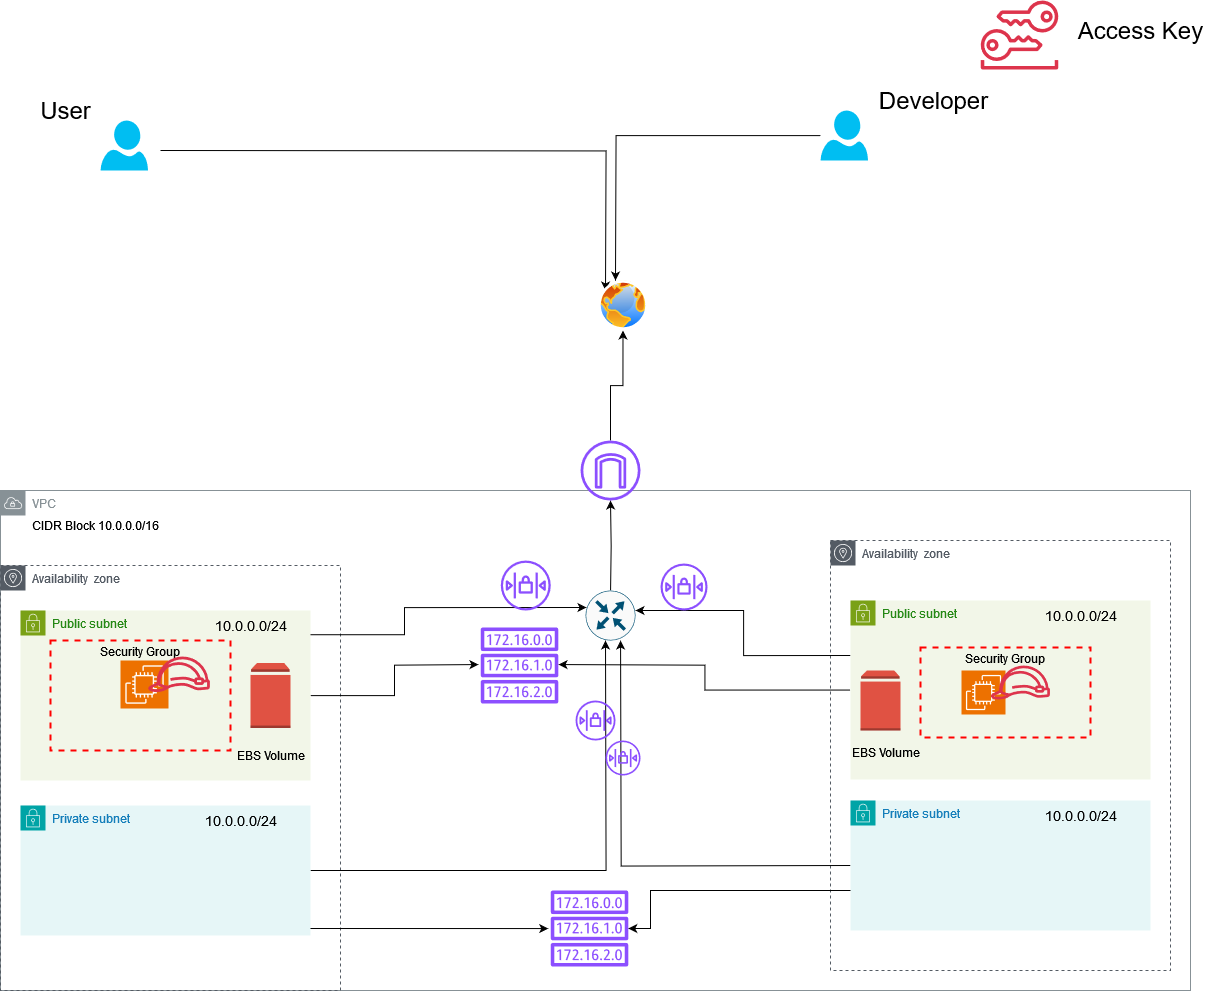

The diagram above was exported from draw.io. Its source (the exported page's mxGraphModel, read from the mxfile embedded in the PNG):
<mxGraphModel dx="3810" dy="1058" grid="1" gridSize="10" guides="1" tooltips="1" connect="1" arrows="1" fold="1" page="1" pageScale="1" pageWidth="850" pageHeight="1100" math="0" shadow="0">
  <root>
    <mxCell id="0" />
    <mxCell id="1" parent="0" />
    <mxCell id="Tt8tuNwEgATW8hX3ZSVb-1" value="VPC" style="sketch=0;outlineConnect=0;gradientColor=none;html=1;whiteSpace=wrap;fontSize=12;fontStyle=0;shape=mxgraph.aws4.group;grIcon=mxgraph.aws4.group_vpc;strokeColor=#879196;fillColor=none;verticalAlign=top;align=left;spacingLeft=30;fontColor=#879196;dashed=0;" parent="1" vertex="1">
      <mxGeometry x="-180" y="560" width="1190" height="500" as="geometry" />
    </mxCell>
    <mxCell id="Tt8tuNwEgATW8hX3ZSVb-2" value="Availability&amp;nbsp; zone" style="sketch=0;outlineConnect=0;gradientColor=none;html=1;whiteSpace=wrap;fontSize=12;fontStyle=0;shape=mxgraph.aws4.group;grIcon=mxgraph.aws4.group_availability_zone;strokeColor=#545B64;fillColor=none;verticalAlign=top;align=left;spacingLeft=30;fontColor=#545B64;dashed=1;" parent="1" vertex="1">
      <mxGeometry x="-180" y="635" width="340" height="425" as="geometry" />
    </mxCell>
    <mxCell id="Tt8tuNwEgATW8hX3ZSVb-3" value="Availability&amp;nbsp; zone" style="sketch=0;outlineConnect=0;gradientColor=none;html=1;whiteSpace=wrap;fontSize=12;fontStyle=0;shape=mxgraph.aws4.group;grIcon=mxgraph.aws4.group_availability_zone;strokeColor=#545B64;fillColor=none;verticalAlign=top;align=left;spacingLeft=30;fontColor=#545B64;dashed=1;" parent="1" vertex="1">
      <mxGeometry x="650" y="610" width="340" height="430" as="geometry" />
    </mxCell>
    <mxCell id="Tt8tuNwEgATW8hX3ZSVb-31" value="" style="edgeStyle=orthogonalEdgeStyle;rounded=0;orthogonalLoop=1;jettySize=auto;html=1;" parent="1" edge="1">
      <mxGeometry relative="1" as="geometry">
        <mxPoint x="40" y="704.23" as="sourcePoint" />
        <mxPoint x="406" y="677" as="targetPoint" />
        <Array as="points">
          <mxPoint x="224" y="704" />
          <mxPoint x="224" y="677" />
        </Array>
      </mxGeometry>
    </mxCell>
    <mxCell id="auLH7QFh30pUTpsXy2xq-10" value="" style="edgeStyle=orthogonalEdgeStyle;rounded=0;orthogonalLoop=1;jettySize=auto;html=1;" edge="1" parent="1" source="Tt8tuNwEgATW8hX3ZSVb-4">
      <mxGeometry relative="1" as="geometry">
        <mxPoint x="298" y="734.0666666666666" as="targetPoint" />
      </mxGeometry>
    </mxCell>
    <mxCell id="Tt8tuNwEgATW8hX3ZSVb-4" value="Public subnet" style="points=[[0,0],[0.25,0],[0.5,0],[0.75,0],[1,0],[1,0.25],[1,0.5],[1,0.75],[1,1],[0.75,1],[0.5,1],[0.25,1],[0,1],[0,0.75],[0,0.5],[0,0.25]];outlineConnect=0;gradientColor=none;html=1;whiteSpace=wrap;fontSize=12;fontStyle=0;container=1;pointerEvents=0;collapsible=0;recursiveResize=0;shape=mxgraph.aws4.group;grIcon=mxgraph.aws4.group_security_group;grStroke=0;strokeColor=#7AA116;fillColor=#F2F6E8;verticalAlign=top;align=left;spacingLeft=30;fontColor=#248814;dashed=0;" parent="1" vertex="1">
      <mxGeometry x="-160" y="680" width="290" height="170" as="geometry" />
    </mxCell>
    <mxCell id="Tt8tuNwEgATW8hX3ZSVb-38" value="&lt;font style=&quot;font-size: 14px;&quot;&gt;10.0.0.0/24&lt;/font&gt;" style="text;html=1;align=center;verticalAlign=middle;resizable=0;points=[];autosize=1;" parent="Tt8tuNwEgATW8hX3ZSVb-4" vertex="1">
      <mxGeometry x="180" width="100" height="30" as="geometry" />
    </mxCell>
    <mxCell id="auLH7QFh30pUTpsXy2xq-32" value="" style="sketch=0;points=[[0,0,0],[0.25,0,0],[0.5,0,0],[0.75,0,0],[1,0,0],[0,1,0],[0.25,1,0],[0.5,1,0],[0.75,1,0],[1,1,0],[0,0.25,0],[0,0.5,0],[0,0.75,0],[1,0.25,0],[1,0.5,0],[1,0.75,0]];outlineConnect=0;fontColor=#232F3E;fillColor=#ED7100;strokeColor=#ffffff;dashed=0;verticalLabelPosition=bottom;verticalAlign=top;align=center;html=1;fontSize=12;fontStyle=0;aspect=fixed;shape=mxgraph.aws4.resourceIcon;resIcon=mxgraph.aws4.ec2;" vertex="1" parent="Tt8tuNwEgATW8hX3ZSVb-4">
      <mxGeometry x="100" y="50" width="48" height="48" as="geometry" />
    </mxCell>
    <mxCell id="auLH7QFh30pUTpsXy2xq-34" value="Security Group" style="fontStyle=0;verticalAlign=top;align=center;spacingTop=-2;fillColor=none;rounded=0;whiteSpace=wrap;html=1;strokeColor=#FF0000;strokeWidth=2;dashed=1;container=1;collapsible=0;expand=0;recursiveResize=0;" vertex="1" parent="Tt8tuNwEgATW8hX3ZSVb-4">
      <mxGeometry x="30" y="30" width="180" height="110" as="geometry" />
    </mxCell>
    <mxCell id="auLH7QFh30pUTpsXy2xq-65" value="" style="sketch=0;outlineConnect=0;fontColor=#232F3E;gradientColor=none;fillColor=#DD344C;strokeColor=none;dashed=0;verticalLabelPosition=bottom;verticalAlign=top;align=center;html=1;fontSize=12;fontStyle=0;aspect=fixed;pointerEvents=1;shape=mxgraph.aws4.role;" vertex="1" parent="auLH7QFh30pUTpsXy2xq-34">
      <mxGeometry x="97" y="16" width="63" height="35.54" as="geometry" />
    </mxCell>
    <mxCell id="auLH7QFh30pUTpsXy2xq-36" value="" style="outlineConnect=0;dashed=0;verticalLabelPosition=bottom;verticalAlign=top;align=center;html=1;shape=mxgraph.aws3.volume;fillColor=#E05243;gradientColor=none;" vertex="1" parent="Tt8tuNwEgATW8hX3ZSVb-4">
      <mxGeometry x="230" y="52.5" width="40" height="65" as="geometry" />
    </mxCell>
    <mxCell id="auLH7QFh30pUTpsXy2xq-38" value="EBS Volume" style="text;html=1;align=center;verticalAlign=middle;resizable=0;points=[];autosize=1;strokeColor=none;fillColor=none;" vertex="1" parent="Tt8tuNwEgATW8hX3ZSVb-4">
      <mxGeometry x="205" y="130" width="90" height="30" as="geometry" />
    </mxCell>
    <mxCell id="Tt8tuNwEgATW8hX3ZSVb-29" value="" style="edgeStyle=orthogonalEdgeStyle;rounded=0;orthogonalLoop=1;jettySize=auto;html=1;" parent="1" edge="1">
      <mxGeometry relative="1" as="geometry">
        <mxPoint x="670" y="725" as="sourcePoint" />
        <mxPoint x="455" y="680" as="targetPoint" />
        <Array as="points">
          <mxPoint x="563" y="725" />
          <mxPoint x="563" y="680" />
        </Array>
      </mxGeometry>
    </mxCell>
    <mxCell id="auLH7QFh30pUTpsXy2xq-8" value="" style="edgeStyle=orthogonalEdgeStyle;rounded=0;orthogonalLoop=1;jettySize=auto;html=1;" edge="1" parent="1" source="Tt8tuNwEgATW8hX3ZSVb-6">
      <mxGeometry relative="1" as="geometry">
        <mxPoint x="378" y="734.0666666666666" as="targetPoint" />
      </mxGeometry>
    </mxCell>
    <mxCell id="Tt8tuNwEgATW8hX3ZSVb-6" value="Public subnet" style="points=[[0,0],[0.25,0],[0.5,0],[0.75,0],[1,0],[1,0.25],[1,0.5],[1,0.75],[1,1],[0.75,1],[0.5,1],[0.25,1],[0,1],[0,0.75],[0,0.5],[0,0.25]];outlineConnect=0;gradientColor=none;html=1;whiteSpace=wrap;fontSize=12;fontStyle=0;container=1;pointerEvents=0;collapsible=0;recursiveResize=0;shape=mxgraph.aws4.group;grIcon=mxgraph.aws4.group_security_group;grStroke=0;strokeColor=#7AA116;fillColor=#F2F6E8;verticalAlign=top;align=left;spacingLeft=30;fontColor=#248814;dashed=0;" parent="1" vertex="1">
      <mxGeometry x="670" y="670" width="300" height="179" as="geometry" />
    </mxCell>
    <mxCell id="auLH7QFh30pUTpsXy2xq-33" value="" style="sketch=0;points=[[0,0,0],[0.25,0,0],[0.5,0,0],[0.75,0,0],[1,0,0],[0,1,0],[0.25,1,0],[0.5,1,0],[0.75,1,0],[1,1,0],[0,0.25,0],[0,0.5,0],[0,0.75,0],[1,0.25,0],[1,0.5,0],[1,0.75,0]];outlineConnect=0;fontColor=#232F3E;fillColor=#ED7100;strokeColor=#ffffff;dashed=0;verticalLabelPosition=bottom;verticalAlign=top;align=center;html=1;fontSize=12;fontStyle=0;aspect=fixed;shape=mxgraph.aws4.resourceIcon;resIcon=mxgraph.aws4.ec2;" vertex="1" parent="Tt8tuNwEgATW8hX3ZSVb-6">
      <mxGeometry x="111" y="70" width="44" height="44" as="geometry" />
    </mxCell>
    <mxCell id="auLH7QFh30pUTpsXy2xq-35" value="Security Group" style="fontStyle=0;verticalAlign=top;align=center;spacingTop=-2;fillColor=none;rounded=0;whiteSpace=wrap;html=1;strokeColor=#FF0000;strokeWidth=2;dashed=1;container=1;collapsible=0;expand=0;recursiveResize=0;" vertex="1" parent="Tt8tuNwEgATW8hX3ZSVb-6">
      <mxGeometry x="70" y="47" width="170" height="90" as="geometry" />
    </mxCell>
    <mxCell id="auLH7QFh30pUTpsXy2xq-66" value="" style="sketch=0;outlineConnect=0;fontColor=#232F3E;gradientColor=none;fillColor=#DD344C;strokeColor=none;dashed=0;verticalLabelPosition=bottom;verticalAlign=top;align=center;html=1;fontSize=12;fontStyle=0;aspect=fixed;pointerEvents=1;shape=mxgraph.aws4.role;" vertex="1" parent="auLH7QFh30pUTpsXy2xq-35">
      <mxGeometry x="69.73000000000002" y="18" width="60.27" height="34" as="geometry" />
    </mxCell>
    <mxCell id="auLH7QFh30pUTpsXy2xq-39" value="EBS Volume" style="text;html=1;align=center;verticalAlign=middle;resizable=0;points=[];autosize=1;strokeColor=none;fillColor=none;" vertex="1" parent="Tt8tuNwEgATW8hX3ZSVb-6">
      <mxGeometry x="-10" y="137" width="90" height="30" as="geometry" />
    </mxCell>
    <mxCell id="Tt8tuNwEgATW8hX3ZSVb-48" value="" style="edgeStyle=orthogonalEdgeStyle;rounded=0;orthogonalLoop=1;jettySize=auto;html=1;" parent="1" edge="1">
      <mxGeometry relative="1" as="geometry">
        <mxPoint x="440.0666666666666" y="710" as="targetPoint" />
        <mxPoint x="670" y="935" as="sourcePoint" />
      </mxGeometry>
    </mxCell>
    <mxCell id="auLH7QFh30pUTpsXy2xq-26" value="" style="edgeStyle=orthogonalEdgeStyle;rounded=0;orthogonalLoop=1;jettySize=auto;html=1;" edge="1" parent="1" target="auLH7QFh30pUTpsXy2xq-5">
      <mxGeometry relative="1" as="geometry">
        <mxPoint x="689.8" y="959.9966666666666" as="sourcePoint" />
        <mxPoint x="470.03000000000003" y="1005.9966666666666" as="targetPoint" />
        <Array as="points">
          <mxPoint x="470" y="960" />
          <mxPoint x="470" y="998" />
        </Array>
      </mxGeometry>
    </mxCell>
    <mxCell id="Tt8tuNwEgATW8hX3ZSVb-7" value="Private subnet" style="points=[[0,0],[0.25,0],[0.5,0],[0.75,0],[1,0],[1,0.25],[1,0.5],[1,0.75],[1,1],[0.75,1],[0.5,1],[0.25,1],[0,1],[0,0.75],[0,0.5],[0,0.25]];outlineConnect=0;gradientColor=none;html=1;whiteSpace=wrap;fontSize=12;fontStyle=0;container=1;pointerEvents=0;collapsible=0;recursiveResize=0;shape=mxgraph.aws4.group;grIcon=mxgraph.aws4.group_security_group;grStroke=0;strokeColor=#00A4A6;fillColor=#E6F6F7;verticalAlign=top;align=left;spacingLeft=30;fontColor=#147EBA;dashed=0;" parent="1" vertex="1">
      <mxGeometry x="670" y="870" width="300" height="130" as="geometry" />
    </mxCell>
    <mxCell id="Tt8tuNwEgATW8hX3ZSVb-39" value="&lt;font style=&quot;font-size: 14px;&quot;&gt;10.0.0.0/24&lt;/font&gt;" style="text;html=1;align=center;verticalAlign=middle;resizable=0;points=[];autosize=1;" parent="Tt8tuNwEgATW8hX3ZSVb-7" vertex="1">
      <mxGeometry x="180" width="100" height="30" as="geometry" />
    </mxCell>
    <mxCell id="auLH7QFh30pUTpsXy2xq-21" value="" style="edgeStyle=orthogonalEdgeStyle;rounded=0;orthogonalLoop=1;jettySize=auto;html=1;" edge="1" parent="1">
      <mxGeometry relative="1" as="geometry">
        <mxPoint x="122.8366666666666" y="988" as="sourcePoint" />
        <mxPoint x="367.77" y="998.0666666666666" as="targetPoint" />
        <Array as="points">
          <mxPoint x="122.77" y="998" />
        </Array>
      </mxGeometry>
    </mxCell>
    <mxCell id="auLH7QFh30pUTpsXy2xq-30" value="" style="edgeStyle=orthogonalEdgeStyle;rounded=0;orthogonalLoop=1;jettySize=auto;html=1;" edge="1" parent="1" source="Tt8tuNwEgATW8hX3ZSVb-8">
      <mxGeometry relative="1" as="geometry">
        <mxPoint x="425" y="710" as="targetPoint" />
      </mxGeometry>
    </mxCell>
    <mxCell id="Tt8tuNwEgATW8hX3ZSVb-8" value="Private subnet" style="points=[[0,0],[0.25,0],[0.5,0],[0.75,0],[1,0],[1,0.25],[1,0.5],[1,0.75],[1,1],[0.75,1],[0.5,1],[0.25,1],[0,1],[0,0.75],[0,0.5],[0,0.25]];outlineConnect=0;gradientColor=none;html=1;whiteSpace=wrap;fontSize=12;fontStyle=0;container=1;pointerEvents=0;collapsible=0;recursiveResize=0;shape=mxgraph.aws4.group;grIcon=mxgraph.aws4.group_security_group;grStroke=0;strokeColor=#00A4A6;fillColor=#E6F6F7;verticalAlign=top;align=left;spacingLeft=30;fontColor=#147EBA;dashed=0;" parent="1" vertex="1">
      <mxGeometry x="-160" y="875" width="290" height="130" as="geometry" />
    </mxCell>
    <mxCell id="Tt8tuNwEgATW8hX3ZSVb-40" value="&lt;font style=&quot;font-size: 14px;&quot;&gt;10.0.0.0/24&lt;/font&gt;" style="text;html=1;align=center;verticalAlign=middle;resizable=0;points=[];autosize=1;" parent="Tt8tuNwEgATW8hX3ZSVb-8" vertex="1">
      <mxGeometry x="170" width="100" height="30" as="geometry" />
    </mxCell>
    <mxCell id="Tt8tuNwEgATW8hX3ZSVb-11" value="CIDR Block 10.0.0.0/16" style="text;html=1;align=center;verticalAlign=middle;resizable=0;points=[];autosize=1;strokeColor=none;fillColor=none;" parent="1" vertex="1">
      <mxGeometry x="-160" y="580" width="150" height="30" as="geometry" />
    </mxCell>
    <mxCell id="Tt8tuNwEgATW8hX3ZSVb-36" value="" style="edgeStyle=orthogonalEdgeStyle;rounded=0;orthogonalLoop=1;jettySize=auto;html=1;" parent="1" edge="1">
      <mxGeometry relative="1" as="geometry">
        <mxPoint x="430.0666666666666" y="660" as="sourcePoint" />
        <mxPoint x="430" y="570" as="targetPoint" />
      </mxGeometry>
    </mxCell>
    <mxCell id="auLH7QFh30pUTpsXy2xq-56" value="" style="edgeStyle=orthogonalEdgeStyle;rounded=0;orthogonalLoop=1;jettySize=auto;html=1;" edge="1" parent="1" source="Tt8tuNwEgATW8hX3ZSVb-37" target="auLH7QFh30pUTpsXy2xq-55">
      <mxGeometry relative="1" as="geometry" />
    </mxCell>
    <mxCell id="Tt8tuNwEgATW8hX3ZSVb-37" value="" style="sketch=0;outlineConnect=0;fontColor=#232F3E;gradientColor=none;fillColor=#8C4FFF;strokeColor=none;dashed=0;verticalLabelPosition=bottom;verticalAlign=top;align=center;html=1;fontSize=12;fontStyle=0;aspect=fixed;pointerEvents=1;shape=mxgraph.aws4.internet_gateway;" parent="1" vertex="1">
      <mxGeometry x="400" y="510" width="60" height="60" as="geometry" />
    </mxCell>
    <mxCell id="Tt8tuNwEgATW8hX3ZSVb-41" value="&lt;font style=&quot;font-size: 14px;&quot;&gt;10.0.0.0/24&lt;/font&gt;" style="text;html=1;align=center;verticalAlign=middle;resizable=0;points=[];autosize=1;" parent="1" vertex="1">
      <mxGeometry x="850" y="670" width="100" height="30" as="geometry" />
    </mxCell>
    <mxCell id="auLH7QFh30pUTpsXy2xq-5" value="" style="sketch=0;outlineConnect=0;fontColor=#232F3E;gradientColor=none;fillColor=#8C4FFF;strokeColor=none;dashed=0;verticalLabelPosition=bottom;verticalAlign=top;align=center;html=1;fontSize=12;fontStyle=0;aspect=fixed;pointerEvents=1;shape=mxgraph.aws4.route_table;" vertex="1" parent="1">
      <mxGeometry x="370" y="960" width="78" height="76" as="geometry" />
    </mxCell>
    <mxCell id="auLH7QFh30pUTpsXy2xq-6" value="" style="sketch=0;outlineConnect=0;fontColor=#232F3E;gradientColor=none;fillColor=#8C4FFF;strokeColor=none;dashed=0;verticalLabelPosition=bottom;verticalAlign=top;align=center;html=1;fontSize=12;fontStyle=0;aspect=fixed;pointerEvents=1;shape=mxgraph.aws4.route_table;" vertex="1" parent="1">
      <mxGeometry x="300" y="697" width="78" height="76" as="geometry" />
    </mxCell>
    <mxCell id="auLH7QFh30pUTpsXy2xq-27" value="" style="sketch=0;points=[[0.5,0,0],[1,0.5,0],[0.5,1,0],[0,0.5,0],[0.145,0.145,0],[0.8555,0.145,0],[0.855,0.8555,0],[0.145,0.855,0]];verticalLabelPosition=bottom;html=1;verticalAlign=top;aspect=fixed;align=center;pointerEvents=1;shape=mxgraph.cisco19.rect;prIcon=router;fillColor=#FAFAFA;strokeColor=#005073;" vertex="1" parent="1">
      <mxGeometry x="405" y="660" width="50" height="50" as="geometry" />
    </mxCell>
    <mxCell id="auLH7QFh30pUTpsXy2xq-37" value="" style="outlineConnect=0;dashed=0;verticalLabelPosition=bottom;verticalAlign=top;align=center;html=1;shape=mxgraph.aws3.volume;fillColor=#E05243;gradientColor=none;" vertex="1" parent="1">
      <mxGeometry x="680" y="740" width="40" height="60" as="geometry" />
    </mxCell>
    <mxCell id="auLH7QFh30pUTpsXy2xq-40" value="" style="sketch=0;outlineConnect=0;fontColor=#232F3E;gradientColor=none;fillColor=#8C4FFF;strokeColor=none;dashed=0;verticalLabelPosition=bottom;verticalAlign=top;align=center;html=1;fontSize=12;fontStyle=0;aspect=fixed;pointerEvents=1;shape=mxgraph.aws4.network_access_control_list;" vertex="1" parent="1">
      <mxGeometry x="395" y="770" width="40" height="40" as="geometry" />
    </mxCell>
    <mxCell id="auLH7QFh30pUTpsXy2xq-41" value="" style="sketch=0;outlineConnect=0;fontColor=#232F3E;gradientColor=none;fillColor=#8C4FFF;strokeColor=none;dashed=0;verticalLabelPosition=bottom;verticalAlign=top;align=center;html=1;fontSize=12;fontStyle=0;aspect=fixed;pointerEvents=1;shape=mxgraph.aws4.network_access_control_list;" vertex="1" parent="1">
      <mxGeometry x="425" y="810" width="35" height="35" as="geometry" />
    </mxCell>
    <mxCell id="auLH7QFh30pUTpsXy2xq-42" value="" style="sketch=0;outlineConnect=0;fontColor=#232F3E;gradientColor=none;fillColor=#8C4FFF;strokeColor=none;dashed=0;verticalLabelPosition=bottom;verticalAlign=top;align=center;html=1;fontSize=12;fontStyle=0;aspect=fixed;pointerEvents=1;shape=mxgraph.aws4.network_access_control_list;" vertex="1" parent="1">
      <mxGeometry x="320.23" y="630" width="50" height="50" as="geometry" />
    </mxCell>
    <mxCell id="auLH7QFh30pUTpsXy2xq-43" value="" style="sketch=0;outlineConnect=0;fontColor=#232F3E;gradientColor=none;fillColor=#8C4FFF;strokeColor=none;dashed=0;verticalLabelPosition=bottom;verticalAlign=top;align=center;html=1;fontSize=12;fontStyle=0;aspect=fixed;pointerEvents=1;shape=mxgraph.aws4.network_access_control_list;" vertex="1" parent="1">
      <mxGeometry x="480" y="633" width="47" height="47" as="geometry" />
    </mxCell>
    <mxCell id="auLH7QFh30pUTpsXy2xq-60" value="" style="edgeStyle=orthogonalEdgeStyle;rounded=0;orthogonalLoop=1;jettySize=auto;html=1;" edge="1" parent="1">
      <mxGeometry relative="1" as="geometry">
        <mxPoint x="-20" y="220" as="sourcePoint" />
        <mxPoint x="425" y="360" as="targetPoint" />
      </mxGeometry>
    </mxCell>
    <mxCell id="auLH7QFh30pUTpsXy2xq-58" value="" style="edgeStyle=orthogonalEdgeStyle;rounded=0;orthogonalLoop=1;jettySize=auto;html=1;" edge="1" parent="1" source="auLH7QFh30pUTpsXy2xq-50">
      <mxGeometry relative="1" as="geometry">
        <mxPoint x="435" y="350" as="targetPoint" />
      </mxGeometry>
    </mxCell>
    <mxCell id="auLH7QFh30pUTpsXy2xq-50" value="" style="verticalLabelPosition=bottom;html=1;verticalAlign=top;align=center;strokeColor=none;fillColor=#00BEF2;shape=mxgraph.azure.user;" vertex="1" parent="1">
      <mxGeometry x="640" y="180" width="47.5" height="50" as="geometry" />
    </mxCell>
    <mxCell id="auLH7QFh30pUTpsXy2xq-53" value="&lt;font style=&quot;font-size: 24px;&quot;&gt;Developer&lt;br&gt;&lt;/font&gt;" style="text;html=1;align=center;verticalAlign=middle;resizable=0;points=[];autosize=1;strokeColor=none;fillColor=none;" vertex="1" parent="1">
      <mxGeometry x="687.5" y="150" width="130" height="40" as="geometry" />
    </mxCell>
    <mxCell id="auLH7QFh30pUTpsXy2xq-55" value="" style="image;aspect=fixed;perimeter=ellipsePerimeter;html=1;align=center;shadow=0;dashed=0;spacingTop=3;image=img/lib/active_directory/internet_globe.svg;" vertex="1" parent="1">
      <mxGeometry x="417.5" y="350" width="50" height="50" as="geometry" />
    </mxCell>
    <mxCell id="auLH7QFh30pUTpsXy2xq-61" value="" style="verticalLabelPosition=bottom;html=1;verticalAlign=top;align=center;strokeColor=none;fillColor=#00BEF2;shape=mxgraph.azure.user;" vertex="1" parent="1">
      <mxGeometry x="-80" y="190" width="47.5" height="50" as="geometry" />
    </mxCell>
    <mxCell id="auLH7QFh30pUTpsXy2xq-62" value="&lt;font style=&quot;font-size: 24px;&quot;&gt;User&lt;/font&gt;" style="text;html=1;align=center;verticalAlign=middle;resizable=0;points=[];autosize=1;strokeColor=none;fillColor=none;" vertex="1" parent="1">
      <mxGeometry x="-150" y="160" width="70" height="40" as="geometry" />
    </mxCell>
    <mxCell id="auLH7QFh30pUTpsXy2xq-63" value="" style="sketch=0;outlineConnect=0;fontColor=#232F3E;gradientColor=none;fillColor=#DD344C;strokeColor=none;dashed=0;verticalLabelPosition=bottom;verticalAlign=top;align=center;html=1;fontSize=12;fontStyle=0;aspect=fixed;pointerEvents=1;shape=mxgraph.aws4.long_term_security_credential;" vertex="1" parent="1">
      <mxGeometry x="800" y="70" width="78" height="69" as="geometry" />
    </mxCell>
    <mxCell id="auLH7QFh30pUTpsXy2xq-64" value="&lt;font style=&quot;font-size: 24px;&quot;&gt;Access Key&lt;br&gt;&lt;/font&gt;" style="text;html=1;align=center;verticalAlign=middle;resizable=0;points=[];autosize=1;strokeColor=none;fillColor=none;" vertex="1" parent="1">
      <mxGeometry x="885" y="80" width="150" height="40" as="geometry" />
    </mxCell>
  </root>
</mxGraphModel>